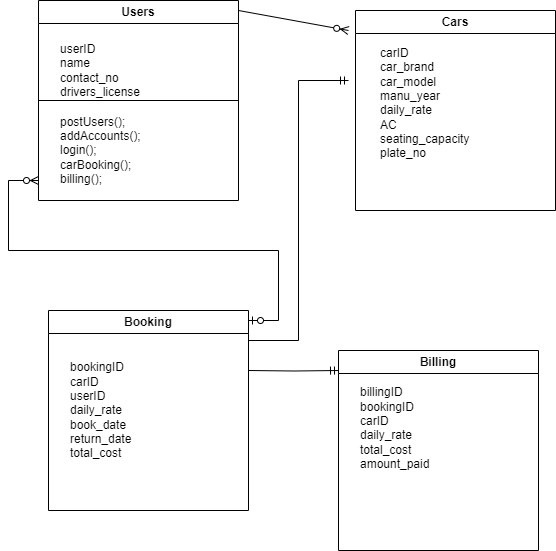

The diagram above was exported from draw.io. Its source (the exported page's mxGraphModel, read from the mxfile embedded in the PNG):
<mxGraphModel dx="794" dy="424" grid="1" gridSize="10" guides="1" tooltips="1" connect="1" arrows="1" fold="1" page="1" pageScale="1" pageWidth="827" pageHeight="1169" math="0" shadow="0">
  <root>
    <mxCell id="0" />
    <mxCell id="1" parent="0" />
    <mxCell id="U7OdJJ0-zXYeHMo5iKtu-1" value="Users" style="swimlane;whiteSpace=wrap;html=1;" vertex="1" parent="1">
      <mxGeometry x="310" y="120" width="200" height="200" as="geometry" />
    </mxCell>
    <mxCell id="U7OdJJ0-zXYeHMo5iKtu-2" value="userID&lt;div&gt;name&lt;/div&gt;&lt;div&gt;contact_no&lt;/div&gt;&lt;div&gt;drivers_license&lt;/div&gt;" style="text;html=1;align=left;verticalAlign=middle;whiteSpace=wrap;rounded=0;" vertex="1" parent="U7OdJJ0-zXYeHMo5iKtu-1">
      <mxGeometry x="20" y="40" width="120" height="60" as="geometry" />
    </mxCell>
    <mxCell id="U7OdJJ0-zXYeHMo5iKtu-4" value="postUsers();&lt;div&gt;addAccounts();&lt;/div&gt;&lt;div&gt;login();&lt;br&gt;carBooking();&lt;/div&gt;&lt;div&gt;billing();&lt;/div&gt;" style="text;html=1;align=left;verticalAlign=middle;whiteSpace=wrap;rounded=0;" vertex="1" parent="U7OdJJ0-zXYeHMo5iKtu-1">
      <mxGeometry x="20" y="110" width="180" height="80" as="geometry" />
    </mxCell>
    <mxCell id="U7OdJJ0-zXYeHMo5iKtu-3" value="" style="endArrow=none;html=1;rounded=0;entryX=1;entryY=0.5;entryDx=0;entryDy=0;exitX=0;exitY=0.5;exitDx=0;exitDy=0;" edge="1" parent="1" source="U7OdJJ0-zXYeHMo5iKtu-1" target="U7OdJJ0-zXYeHMo5iKtu-1">
      <mxGeometry width="50" height="50" relative="1" as="geometry">
        <mxPoint x="380" y="250" as="sourcePoint" />
        <mxPoint x="430" y="200" as="targetPoint" />
      </mxGeometry>
    </mxCell>
    <mxCell id="U7OdJJ0-zXYeHMo5iKtu-5" value="Cars" style="swimlane;whiteSpace=wrap;html=1;" vertex="1" parent="1">
      <mxGeometry x="627" y="130" width="200" height="200" as="geometry" />
    </mxCell>
    <mxCell id="U7OdJJ0-zXYeHMo5iKtu-6" value="carID&lt;div&gt;car_brand&lt;/div&gt;&lt;div&gt;car_model&lt;/div&gt;&lt;div&gt;manu_year&lt;/div&gt;&lt;div&gt;daily_rate&lt;/div&gt;&lt;div&gt;AC&lt;/div&gt;&lt;div&gt;seating_capacity&lt;/div&gt;&lt;div&gt;plate_no&lt;/div&gt;&lt;div&gt;&lt;br&gt;&lt;/div&gt;" style="text;html=1;align=left;verticalAlign=middle;resizable=0;points=[];autosize=1;strokeColor=none;fillColor=none;" vertex="1" parent="U7OdJJ0-zXYeHMo5iKtu-5">
      <mxGeometry x="23" y="30" width="110" height="140" as="geometry" />
    </mxCell>
    <mxCell id="U7OdJJ0-zXYeHMo5iKtu-7" value="Booking" style="swimlane;whiteSpace=wrap;html=1;" vertex="1" parent="1">
      <mxGeometry x="320" y="430" width="200" height="200" as="geometry" />
    </mxCell>
    <mxCell id="U7OdJJ0-zXYeHMo5iKtu-8" value="bookingID&lt;div&gt;carID&lt;/div&gt;&lt;div&gt;userID&lt;/div&gt;&lt;div&gt;daily_rate&lt;/div&gt;&lt;div&gt;book_date&lt;/div&gt;&lt;div&gt;return_date&lt;/div&gt;&lt;div&gt;total_cost&lt;/div&gt;" style="text;html=1;align=left;verticalAlign=middle;whiteSpace=wrap;rounded=0;" vertex="1" parent="U7OdJJ0-zXYeHMo5iKtu-7">
      <mxGeometry x="20" y="85" width="60" height="30" as="geometry" />
    </mxCell>
    <mxCell id="U7OdJJ0-zXYeHMo5iKtu-9" value="Billing" style="swimlane;whiteSpace=wrap;html=1;" vertex="1" parent="1">
      <mxGeometry x="610" y="470" width="200" height="200" as="geometry" />
    </mxCell>
    <mxCell id="U7OdJJ0-zXYeHMo5iKtu-10" value="billingID&lt;div&gt;bookingID&lt;/div&gt;&lt;div&gt;carID&lt;/div&gt;&lt;div&gt;daily_rate&lt;/div&gt;&lt;div&gt;total_cost&lt;/div&gt;&lt;div&gt;amount_paid&lt;/div&gt;&lt;div&gt;&lt;br&gt;&lt;/div&gt;" style="text;html=1;align=left;verticalAlign=middle;whiteSpace=wrap;rounded=0;" vertex="1" parent="U7OdJJ0-zXYeHMo5iKtu-9">
      <mxGeometry x="20" y="70" width="60" height="30" as="geometry" />
    </mxCell>
    <mxCell id="U7OdJJ0-zXYeHMo5iKtu-11" value="" style="fontSize=12;html=1;endArrow=ERzeroToMany;endFill=1;rounded=0;" edge="1" parent="1">
      <mxGeometry width="100" height="100" relative="1" as="geometry">
        <mxPoint x="510" y="130" as="sourcePoint" />
        <mxPoint x="620" y="150" as="targetPoint" />
      </mxGeometry>
    </mxCell>
    <mxCell id="U7OdJJ0-zXYeHMo5iKtu-15" value="" style="edgeStyle=entityRelationEdgeStyle;fontSize=12;html=1;endArrow=ERzeroToMany;startArrow=ERzeroToOne;rounded=0;" edge="1" parent="1">
      <mxGeometry width="100" height="100" relative="1" as="geometry">
        <mxPoint x="520" y="440" as="sourcePoint" />
        <mxPoint x="310" y="300" as="targetPoint" />
        <Array as="points">
          <mxPoint x="400" y="390" />
        </Array>
      </mxGeometry>
    </mxCell>
    <mxCell id="U7OdJJ0-zXYeHMo5iKtu-16" value="" style="edgeStyle=orthogonalEdgeStyle;fontSize=12;html=1;endArrow=ERmandOne;rounded=0;entryX=0;entryY=0.1;entryDx=0;entryDy=0;entryPerimeter=0;" edge="1" parent="1" target="U7OdJJ0-zXYeHMo5iKtu-9">
      <mxGeometry width="100" height="100" relative="1" as="geometry">
        <mxPoint x="520" y="490" as="sourcePoint" />
        <mxPoint x="610" y="390" as="targetPoint" />
      </mxGeometry>
    </mxCell>
    <mxCell id="U7OdJJ0-zXYeHMo5iKtu-17" value="" style="edgeStyle=elbowEdgeStyle;fontSize=12;html=1;endArrow=ERmandOne;rounded=0;" edge="1" parent="1">
      <mxGeometry width="100" height="100" relative="1" as="geometry">
        <mxPoint x="520" y="460" as="sourcePoint" />
        <mxPoint x="620" y="200" as="targetPoint" />
      </mxGeometry>
    </mxCell>
  </root>
</mxGraphModel>